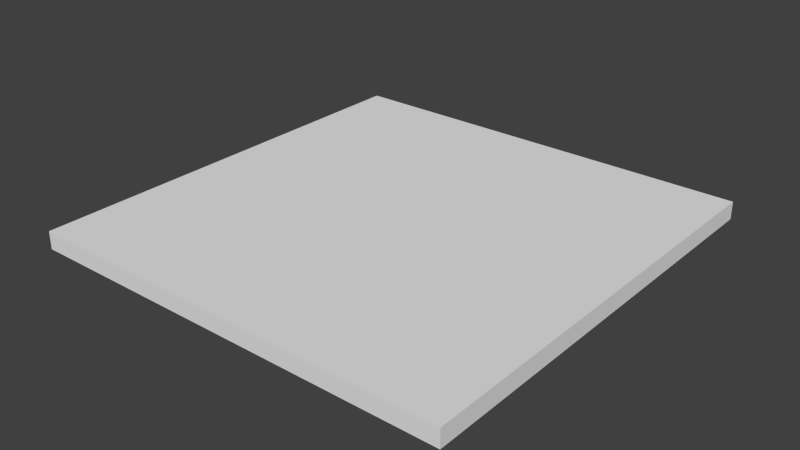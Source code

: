 # Source: table.blend  (saved by Blender 2.76.0; exported with 4.5.12 LTS)
import bpy
from mathutils import Matrix  # noqa: F401  (used for matrix-valued properties, if any)

bpy.ops.wm.read_factory_settings(use_empty=True)
scene = bpy.context.scene
scene.name = 'Scene'

# ---- collections
col_collection_1 = bpy.data.collections.new('Collection 1'); scene.collection.children.link(col_collection_1)

# ---- materials (node trees are filled in below, after node groups)
mat_material = bpy.data.materials.new('Material')
mat_material.alpha_threshold = 0.0
mat_material.use_transparent_shadow = False
mat_material.roughness = 0.5
mat_material.line_color = (0.0, 0.0, 0.0, 1.0)

# ---- material node trees

# ---- world
world_world = bpy.data.worlds.new('World'); scene.world = world_world
world_world.color = (0.05088, 0.05088, 0.05088)
world_world.use_sun_shadow = False
world_world.sun_shadow_jitter_overblur = 0.0
world_world.cycles.sampling_method = 'MANUAL'
world_world.cycles.sample_map_resolution = 256

# ---- meshes
me_cube = bpy.data.meshes.new('Cube')
me_cube.from_pydata([(1.0, 1.0, 0.9624), (1.0, -1.0, 0.9624), (-1.0, -1.0, 0.9624), (-1.0, 1.0, 0.9624), (1.0, 1.0, 2.962), (1.0, -1.0, 2.962), (-1.0, -1.0, 2.962), (-1.0, 1.0, 2.962)], [], [(0, 1, 2, 3), (4, 7, 6, 5), (0, 4, 5, 1), (1, 5, 6, 2), (2, 6, 7, 3), (4, 0, 3, 7)])
_uv = me_cube.uv_layers.new(name='UVMap')
_uv.uv.foreach_set('vector', [0.3953, 0.4012, 0.9322, 0.4012, 0.9322, 0.9382, 0.3953, 0.9382, 0.2723, 0.3365, 0.2723, 0.4101, 0.1986, 0.4101, 0.1986, 0.3365, 0.6344, 0.3011, 0.3656, 0.3011, 0.3656, 0.03226, 0.6344, 0.03226, 0.03226, 0.3011, 0.03226, 0.03226, 0.3011, 0.03226, 0.3011, 0.3011, 0.03553, 0.3332, 0.1157, 0.3332, 0.1157, 0.4134, 0.03553, 0.4134, 0.6989, 0.03226, 0.9677, 0.03226, 0.9677, 0.3011, 0.6989, 0.3011])
me_cube.materials.append(mat_material)
me_cube.use_remesh_preserve_volume = False
me_cube.use_remesh_preserve_attributes = False
me_cube.use_mirror_vertex_groups = False
me_cube.update()

# ---- objects
ob_cube = bpy.data.objects.new('Cube', me_cube)

# ---- transforms, parenting, visibility, modifiers, constraints
ob_cube.location = (0.0, 0.0, 0.2268)
ob_cube.scale = (5.535, 5.589, -0.2285)
ob_cube.lock_rotations_4d = False
ob_cube.empty_display_type = 'ARROWS'
ob_cube.lineart.crease_threshold = 0.0

# ---- collection membership
col_collection_1.objects.link(ob_cube)

# ---- scene / render settings (as saved in the file)
scene.frame_start = 1; scene.frame_end = 250; scene.frame_set(1)
scene.render.engine = 'BLENDER_EEVEE_NEXT'
scene.render.resolution_percentage = 50
scene.render.dither_intensity = 0.0
scene.cycles.use_denoising = False
scene.cycles.samples = 10
scene.cycles.sampling_pattern = 'TABULATED_SOBOL'
scene.cycles.light_sampling_threshold = 0.0
scene.cycles.use_adaptive_sampling = False
scene.cycles.use_light_tree = False
scene.cycles.blur_glossy = 0.0
scene.cycles.pixel_filter_type = 'GAUSSIAN'
scene.cycles.sample_clamp_indirect = 0.0
scene.view_settings.view_transform = 'Standard'
bpy.context.view_layer.update()

# ---- added for rendering (the .blend has no active camera and no usable light): camera, sun
cam_auto = bpy.data.cameras.new('AutoCamera')
cam_auto.lens = 50.0
cam_auto.sensor_width = 36.0
cam_auto.clip_end = 1000.0
ob_auto_camera = bpy.data.objects.new('AutoCamera', cam_auto)
scene.collection.objects.link(ob_auto_camera)
ob_auto_camera.location = (14.5609, -17.4731, 11.4271)
ob_auto_camera.rotation_euler = (1.09748, -7.21219e-08, 0.694738)
scene.camera = ob_auto_camera
light_auto_sun = bpy.data.lights.new('AutoSun', 'SUN')
light_auto_sun.energy = 3.0
light_auto_sun.angle = 0.0523599
ob_auto_sun = bpy.data.objects.new('AutoSun', light_auto_sun)
scene.collection.objects.link(ob_auto_sun)
ob_auto_sun.rotation_euler = (0.872665, 0.174533, 0.523599)
bpy.context.view_layer.update()
